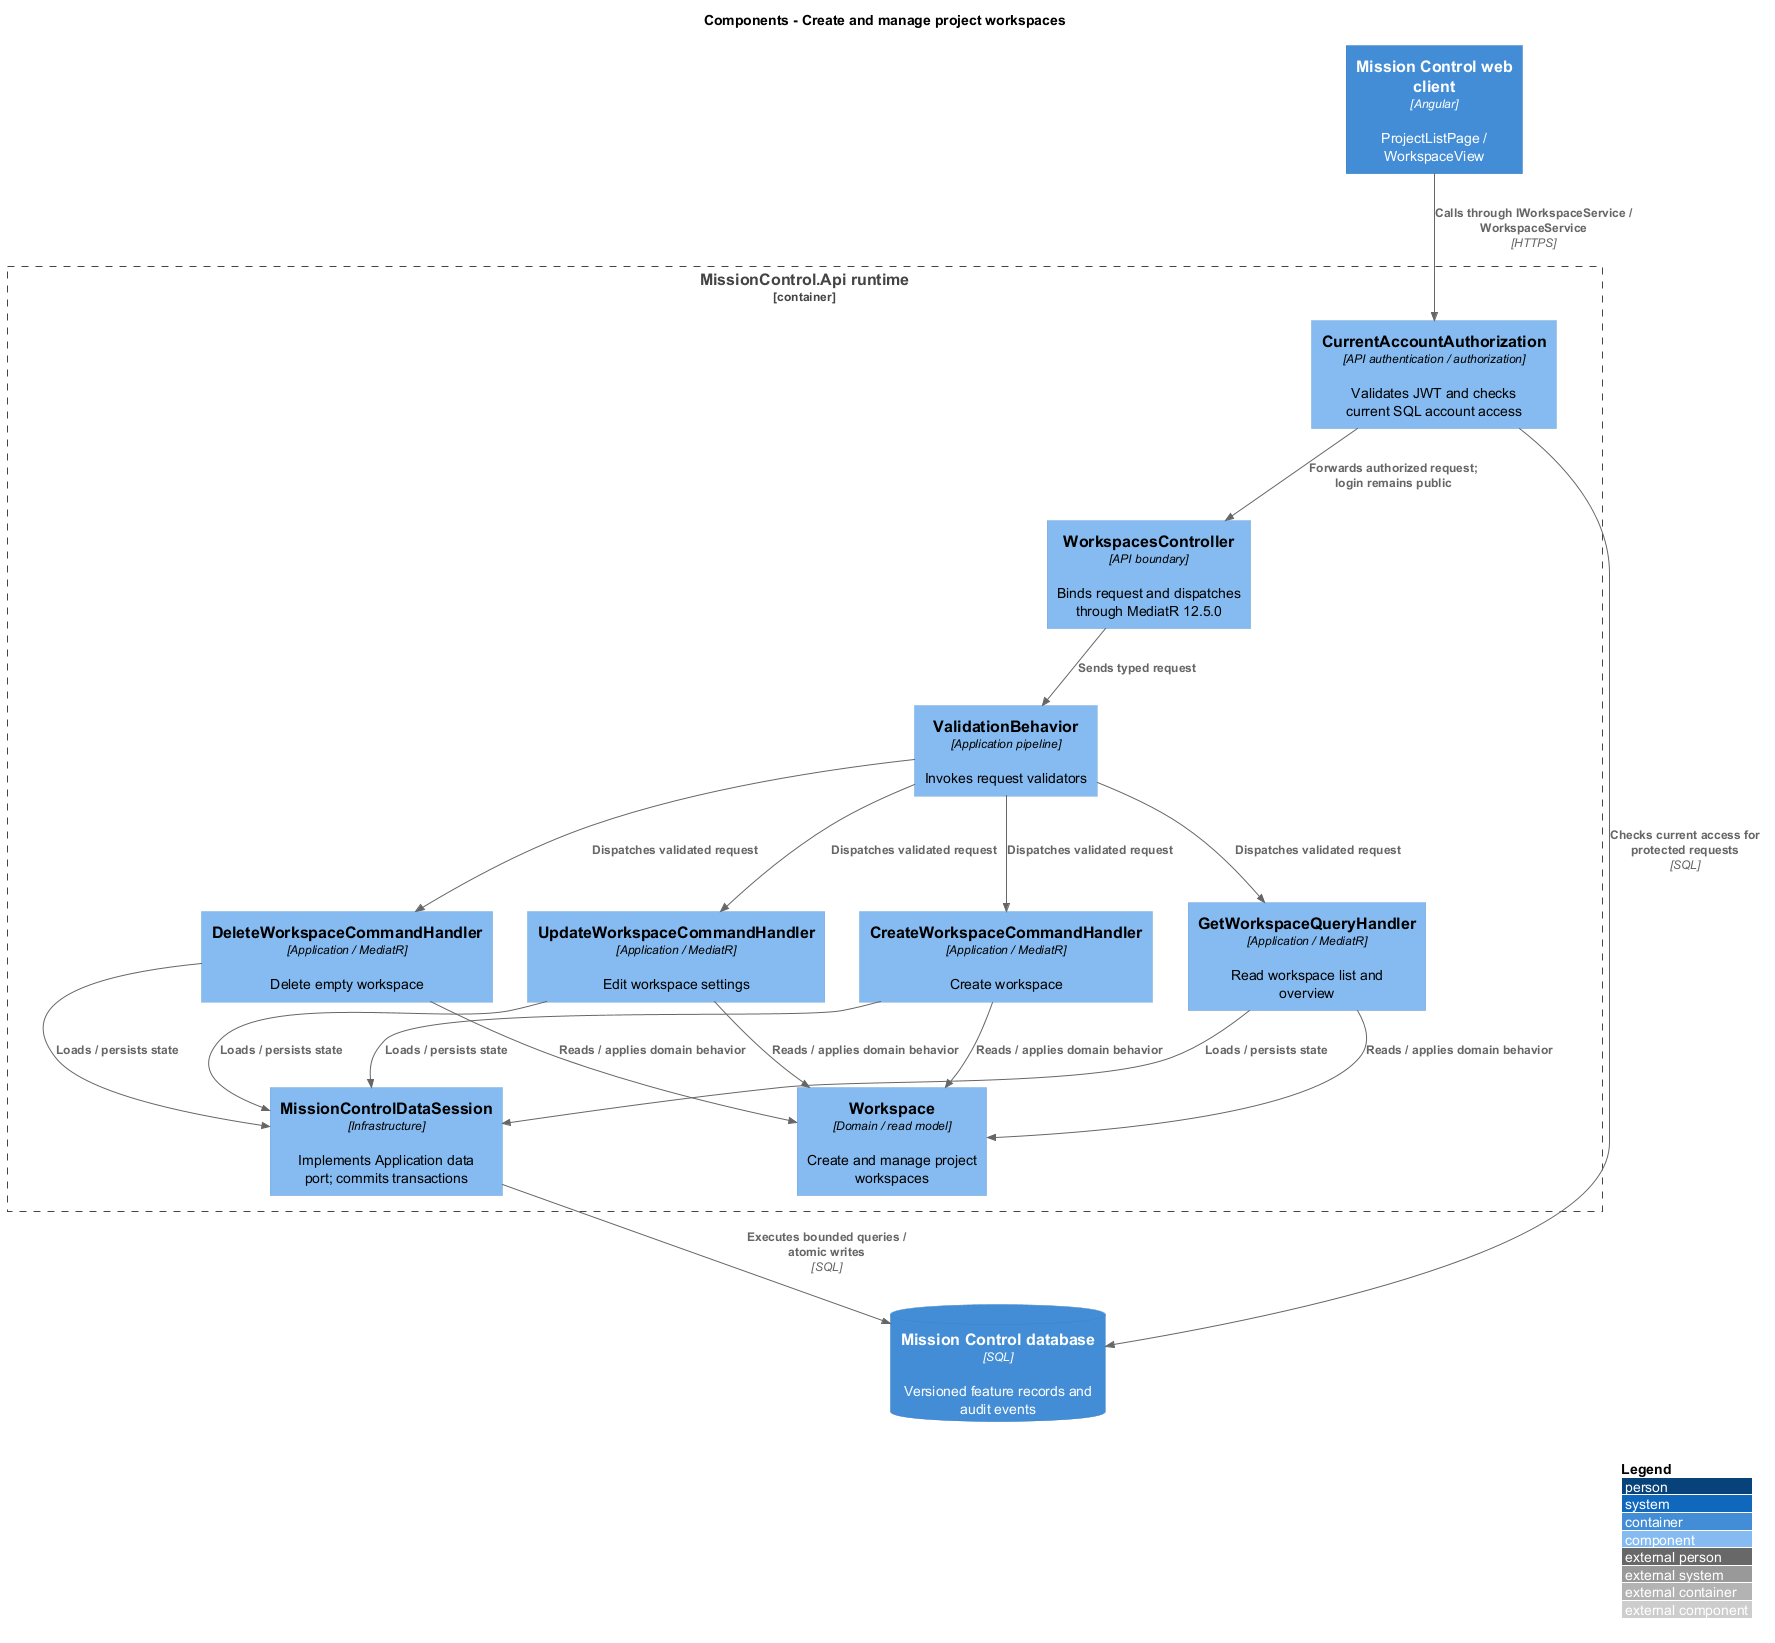

The diagram above was rendered by PlantUML. Its source (embedded in the PNG):
@startuml
!include <C4/C4_Component>
LAYOUT_WITH_LEGEND()
title Components - Create and manage project workspaces
Container(web, "Mission Control web client", "Angular", "ProjectListPage / WorkspaceView")
ContainerDb(db, "Mission Control database", "SQL", "Versioned feature records and audit events")
Container_Boundary(api, "MissionControl.Api runtime") {
  Component(ctrl, "WorkspacesController", "API boundary", "Binds request and dispatches through MediatR 12.5.0")
  Component(access, "CurrentAccountAuthorization", "API authentication / authorization", "Validates JWT and checks current SQL account access")
  Component(validation, "ValidationBehavior", "Application pipeline", "Invokes request validators")
  Component(entity, "Workspace", "Domain / read model", "Create and manage project workspaces")
  Component(store, "MissionControlDataSession", "Infrastructure", "Implements Application data port; commits transactions")
Rel(web, access, "Calls through IWorkspaceService / WorkspaceService", "HTTPS")
Rel(access, db, "Checks current access for protected requests", "SQL")
Rel(access, ctrl, "Forwards authorized request; login remains public")
Rel(ctrl, validation, "Sends typed request")
Component(h0, "GetWorkspaceQueryHandler", "Application / MediatR", "Read workspace list and overview")
Rel(validation, h0, "Dispatches validated request")
Rel(h0, entity, "Reads / applies domain behavior")
Rel(h0, store, "Loads / persists state")
Component(h1, "CreateWorkspaceCommandHandler", "Application / MediatR", "Create workspace")
Rel(validation, h1, "Dispatches validated request")
Rel(h1, entity, "Reads / applies domain behavior")
Rel(h1, store, "Loads / persists state")
Component(h2, "UpdateWorkspaceCommandHandler", "Application / MediatR", "Edit workspace settings")
Rel(validation, h2, "Dispatches validated request")
Rel(h2, entity, "Reads / applies domain behavior")
Rel(h2, store, "Loads / persists state")
Component(h3, "DeleteWorkspaceCommandHandler", "Application / MediatR", "Delete empty workspace")
Rel(validation, h3, "Dispatches validated request")
Rel(h3, entity, "Reads / applies domain behavior")
Rel(h3, store, "Loads / persists state")
}
Rel(store, db, "Executes bounded queries / atomic writes", "SQL")
@enduml